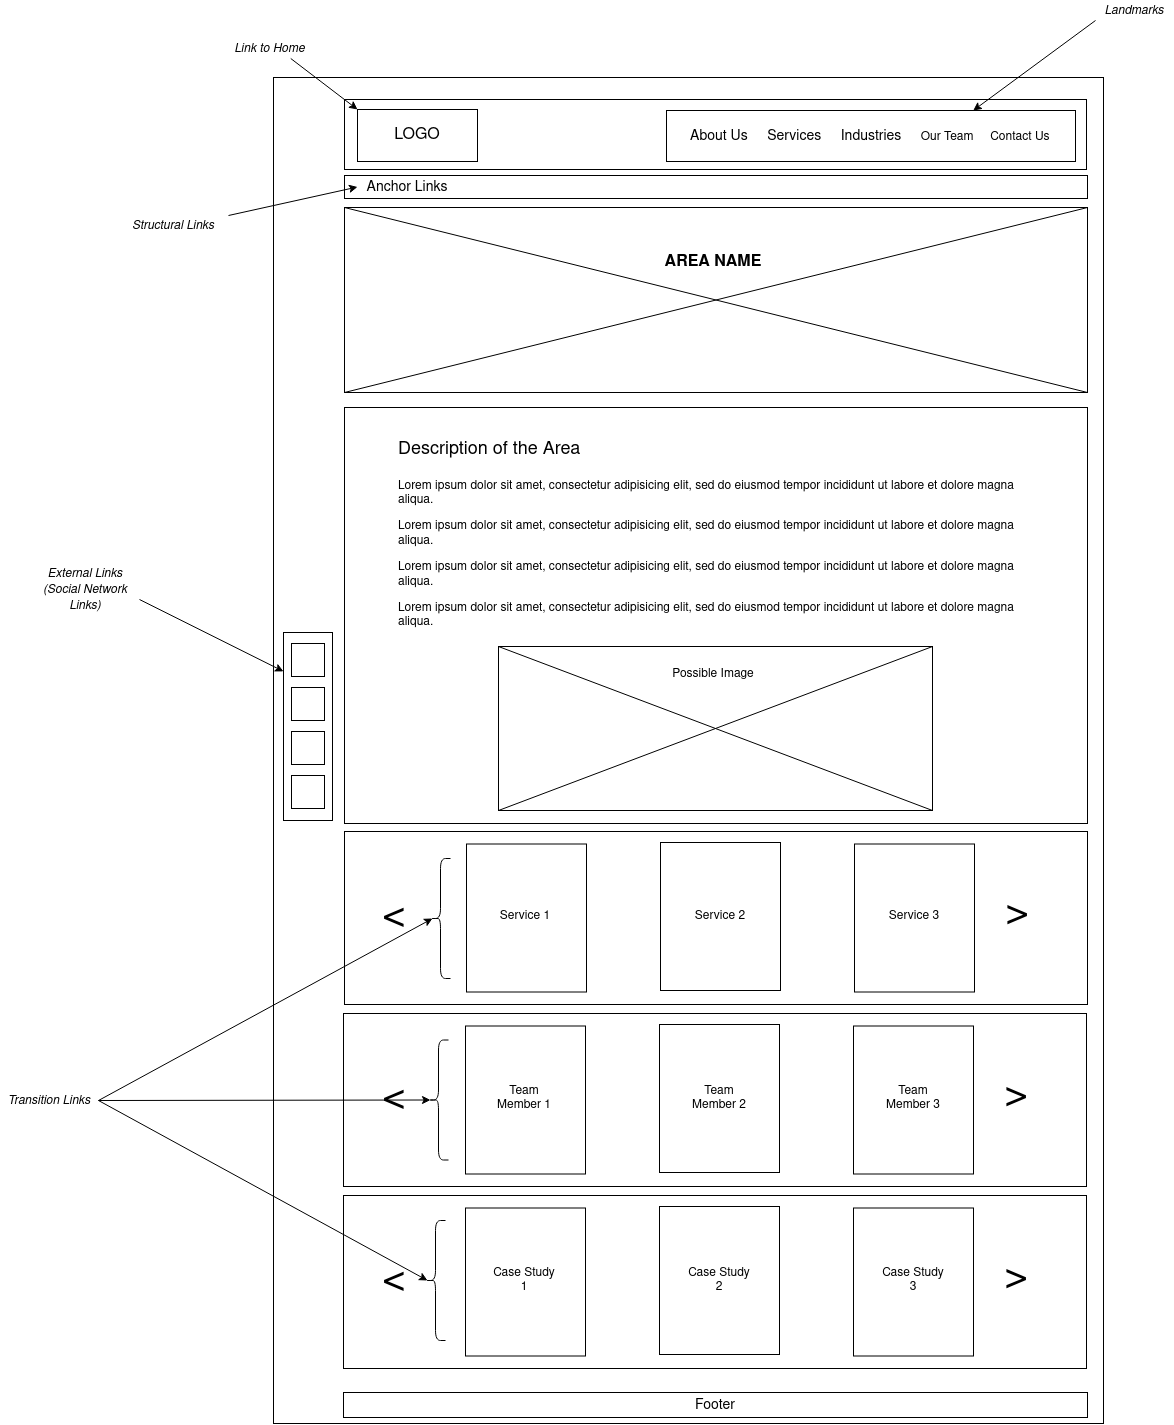

The diagram above was exported from draw.io. Its source (the exported page's mxGraphModel, read from the mxfile embedded in the PNG):
<mxGraphModel dx="2650" dy="1580" grid="0" gridSize="10" guides="1" tooltips="1" connect="1" arrows="1" fold="1" page="0" pageScale="1" pageWidth="1100" pageHeight="850" background="none" math="0" shadow="0">
  <root>
    <mxCell id="0" />
    <mxCell id="1" parent="0" />
    <mxCell id="CYJnyLpGrIlCyg3LrzTW-3" value="" style="rounded=0;whiteSpace=wrap;html=1;fillColor=none;" vertex="1" parent="1">
      <mxGeometry x="14" y="-75" width="830" height="1346" as="geometry" />
    </mxCell>
    <mxCell id="CYJnyLpGrIlCyg3LrzTW-4" value="" style="rounded=0;whiteSpace=wrap;html=1;fillColor=none;" vertex="1" parent="1">
      <mxGeometry x="85" y="-53" width="742" height="70" as="geometry" />
    </mxCell>
    <mxCell id="CYJnyLpGrIlCyg3LrzTW-6" value="&lt;font style=&quot;font-size: 16px&quot;&gt;LOGO&lt;/font&gt;" style="rounded=0;whiteSpace=wrap;html=1;fillColor=none;" vertex="1" parent="1">
      <mxGeometry x="98" y="-43" width="120" height="52" as="geometry" />
    </mxCell>
    <mxCell id="CYJnyLpGrIlCyg3LrzTW-14" value="" style="rounded=0;whiteSpace=wrap;html=1;strokeColor=#000000;fillColor=none;" vertex="1" parent="1">
      <mxGeometry x="407" y="-42" width="409" height="51" as="geometry" />
    </mxCell>
    <mxCell id="CYJnyLpGrIlCyg3LrzTW-15" value="&lt;font style=&quot;font-size: 14px&quot;&gt;About Us&amp;nbsp;&amp;nbsp;&amp;nbsp;&amp;nbsp; Services&amp;nbsp;&amp;nbsp;&amp;nbsp;&amp;nbsp; Industries&amp;nbsp;&amp;nbsp;&amp;nbsp;&amp;nbsp; &lt;/font&gt;Our Team&amp;nbsp;&amp;nbsp;&amp;nbsp;&amp;nbsp; Contact Us" style="text;html=1;strokeColor=none;fillColor=none;align=left;verticalAlign=middle;whiteSpace=wrap;rounded=0;" vertex="1" parent="1">
      <mxGeometry x="429" y="-26.5" width="373" height="20" as="geometry" />
    </mxCell>
    <mxCell id="CYJnyLpGrIlCyg3LrzTW-16" value="&lt;i&gt;Landmarks&lt;/i&gt;" style="text;html=1;strokeColor=none;fillColor=none;align=center;verticalAlign=middle;whiteSpace=wrap;rounded=0;" vertex="1" parent="1">
      <mxGeometry x="836" y="-152" width="78" height="20" as="geometry" />
    </mxCell>
    <mxCell id="CYJnyLpGrIlCyg3LrzTW-18" value="" style="endArrow=classic;html=1;entryX=0.75;entryY=0;entryDx=0;entryDy=0;exitX=0;exitY=1;exitDx=0;exitDy=0;" edge="1" parent="1" source="CYJnyLpGrIlCyg3LrzTW-16" target="CYJnyLpGrIlCyg3LrzTW-14">
      <mxGeometry width="50" height="50" relative="1" as="geometry">
        <mxPoint x="879" y="-68" as="sourcePoint" />
        <mxPoint x="929" y="-118" as="targetPoint" />
      </mxGeometry>
    </mxCell>
    <mxCell id="CYJnyLpGrIlCyg3LrzTW-19" value="" style="endArrow=classic;html=1;entryX=0;entryY=0;entryDx=0;entryDy=0;exitX=0.75;exitY=1;exitDx=0;exitDy=0;" edge="1" parent="1" source="CYJnyLpGrIlCyg3LrzTW-20" target="CYJnyLpGrIlCyg3LrzTW-6">
      <mxGeometry width="50" height="50" relative="1" as="geometry">
        <mxPoint x="18" y="-91.00000000000011" as="sourcePoint" />
        <mxPoint x="68" y="-141" as="targetPoint" />
      </mxGeometry>
    </mxCell>
    <mxCell id="CYJnyLpGrIlCyg3LrzTW-20" value="&lt;i&gt;Link to Home&lt;/i&gt;" style="text;html=1;strokeColor=none;fillColor=none;align=center;verticalAlign=middle;whiteSpace=wrap;rounded=0;" vertex="1" parent="1">
      <mxGeometry x="-31" y="-114" width="83" height="20" as="geometry" />
    </mxCell>
    <mxCell id="CYJnyLpGrIlCyg3LrzTW-21" value="" style="rounded=0;whiteSpace=wrap;html=1;fillColor=none;strokeColor=#000000;" vertex="1" parent="1">
      <mxGeometry x="85" y="23" width="743" height="23" as="geometry" />
    </mxCell>
    <mxCell id="CYJnyLpGrIlCyg3LrzTW-22" value="&lt;font style=&quot;font-size: 14px&quot;&gt;Anchor Links&lt;/font&gt;" style="text;html=1;strokeColor=none;fillColor=none;align=center;verticalAlign=middle;whiteSpace=wrap;rounded=0;" vertex="1" parent="1">
      <mxGeometry x="98" y="26.5" width="100" height="16" as="geometry" />
    </mxCell>
    <mxCell id="CYJnyLpGrIlCyg3LrzTW-23" value="&lt;i&gt;Structural Links&lt;/i&gt;" style="text;html=1;strokeColor=none;fillColor=none;align=center;verticalAlign=middle;whiteSpace=wrap;rounded=0;" vertex="1" parent="1">
      <mxGeometry x="-141" y="63" width="110" height="20" as="geometry" />
    </mxCell>
    <mxCell id="CYJnyLpGrIlCyg3LrzTW-24" value="" style="endArrow=classic;html=1;entryX=0;entryY=0.5;entryDx=0;entryDy=0;exitX=1;exitY=0;exitDx=0;exitDy=0;" edge="1" parent="1" source="CYJnyLpGrIlCyg3LrzTW-23" target="CYJnyLpGrIlCyg3LrzTW-22">
      <mxGeometry width="50" height="50" relative="1" as="geometry">
        <mxPoint x="-22" y="31.999999999999886" as="sourcePoint" />
        <mxPoint x="28" y="-18" as="targetPoint" />
      </mxGeometry>
    </mxCell>
    <mxCell id="CYJnyLpGrIlCyg3LrzTW-25" value="" style="rounded=0;whiteSpace=wrap;html=1;fillColor=none;strokeColor=#000000;" vertex="1" parent="1">
      <mxGeometry x="85" y="55" width="743" height="185" as="geometry" />
    </mxCell>
    <mxCell id="CYJnyLpGrIlCyg3LrzTW-27" value="" style="endArrow=none;html=1;entryX=0;entryY=0;entryDx=0;entryDy=0;exitX=1;exitY=1;exitDx=0;exitDy=0;" edge="1" parent="1" source="CYJnyLpGrIlCyg3LrzTW-25" target="CYJnyLpGrIlCyg3LrzTW-25">
      <mxGeometry width="50" height="50" relative="1" as="geometry">
        <mxPoint x="494" y="106" as="sourcePoint" />
        <mxPoint x="544" y="56" as="targetPoint" />
      </mxGeometry>
    </mxCell>
    <mxCell id="CYJnyLpGrIlCyg3LrzTW-28" value="" style="endArrow=none;html=1;entryX=1;entryY=0;entryDx=0;entryDy=0;exitX=0;exitY=1;exitDx=0;exitDy=0;" edge="1" parent="1" source="CYJnyLpGrIlCyg3LrzTW-25" target="CYJnyLpGrIlCyg3LrzTW-25">
      <mxGeometry width="50" height="50" relative="1" as="geometry">
        <mxPoint x="494" y="106" as="sourcePoint" />
        <mxPoint x="544" y="56" as="targetPoint" />
      </mxGeometry>
    </mxCell>
    <mxCell id="CYJnyLpGrIlCyg3LrzTW-29" value="&lt;b&gt;&lt;font style=&quot;font-size: 16px&quot;&gt;AREA NAME&lt;br&gt;&lt;/font&gt;&lt;/b&gt;" style="text;html=1;strokeColor=none;fillColor=none;align=center;verticalAlign=middle;whiteSpace=wrap;rounded=0;" vertex="1" parent="1">
      <mxGeometry x="392" y="100" width="124" height="20" as="geometry" />
    </mxCell>
    <mxCell id="CYJnyLpGrIlCyg3LrzTW-30" value="" style="rounded=0;whiteSpace=wrap;html=1;fillColor=none;strokeColor=#000000;" vertex="1" parent="1">
      <mxGeometry x="85" y="255" width="743" height="416" as="geometry" />
    </mxCell>
    <mxCell id="CYJnyLpGrIlCyg3LrzTW-31" value="&lt;h1&gt;&lt;span style=&quot;font-weight: normal&quot;&gt;&lt;font style=&quot;font-size: 18px&quot;&gt;Description of the Area&lt;/font&gt;&lt;/span&gt;&lt;br&gt;&lt;/h1&gt;&lt;p&gt;Lorem ipsum dolor sit amet, consectetur adipisicing elit, sed do eiusmod tempor incididunt ut labore et dolore magna aliqua. &lt;br&gt;&lt;/p&gt;&lt;p&gt;Lorem ipsum dolor sit amet, consectetur adipisicing elit, sed do eiusmod tempor incididunt ut labore et dolore magna aliqua.&lt;/p&gt;&lt;p&gt;Lorem ipsum dolor sit amet, consectetur adipisicing elit, sed do eiusmod tempor incididunt ut labore et dolore magna aliqua.&lt;/p&gt;&lt;p&gt;Lorem ipsum dolor sit amet, consectetur adipisicing elit, sed do eiusmod tempor incididunt ut labore et dolore magna aliqua.&lt;/p&gt;" style="text;html=1;strokeColor=none;fillColor=none;spacing=5;spacingTop=-20;whiteSpace=wrap;overflow=hidden;rounded=0;" vertex="1" parent="1">
      <mxGeometry x="134" y="276" width="644" height="218" as="geometry" />
    </mxCell>
    <mxCell id="CYJnyLpGrIlCyg3LrzTW-32" value="" style="rounded=0;whiteSpace=wrap;html=1;strokeColor=#000000;fillColor=none;" vertex="1" parent="1">
      <mxGeometry x="239" y="494" width="434" height="164" as="geometry" />
    </mxCell>
    <mxCell id="CYJnyLpGrIlCyg3LrzTW-33" value="" style="endArrow=none;html=1;entryX=1;entryY=1;entryDx=0;entryDy=0;exitX=0;exitY=0;exitDx=0;exitDy=0;" edge="1" parent="1" source="CYJnyLpGrIlCyg3LrzTW-32" target="CYJnyLpGrIlCyg3LrzTW-32">
      <mxGeometry width="50" height="50" relative="1" as="geometry">
        <mxPoint x="494" y="443" as="sourcePoint" />
        <mxPoint x="544" y="393" as="targetPoint" />
      </mxGeometry>
    </mxCell>
    <mxCell id="CYJnyLpGrIlCyg3LrzTW-34" value="" style="endArrow=none;html=1;entryX=1;entryY=0;entryDx=0;entryDy=0;exitX=0;exitY=1;exitDx=0;exitDy=0;" edge="1" parent="1" source="CYJnyLpGrIlCyg3LrzTW-32" target="CYJnyLpGrIlCyg3LrzTW-32">
      <mxGeometry width="50" height="50" relative="1" as="geometry">
        <mxPoint x="494" y="443" as="sourcePoint" />
        <mxPoint x="544" y="393" as="targetPoint" />
      </mxGeometry>
    </mxCell>
    <mxCell id="CYJnyLpGrIlCyg3LrzTW-35" value="Possible Image" style="text;html=1;strokeColor=none;fillColor=none;align=center;verticalAlign=middle;whiteSpace=wrap;rounded=0;" vertex="1" parent="1">
      <mxGeometry x="353" y="512" width="202" height="20" as="geometry" />
    </mxCell>
    <mxCell id="CYJnyLpGrIlCyg3LrzTW-36" value="" style="rounded=0;whiteSpace=wrap;html=1;fillColor=none;strokeColor=#000000;" vertex="1" parent="1">
      <mxGeometry x="85" y="679" width="743" height="173" as="geometry" />
    </mxCell>
    <mxCell id="CYJnyLpGrIlCyg3LrzTW-37" value="" style="rounded=0;whiteSpace=wrap;html=1;fillColor=none;strokeColor=#000000;" vertex="1" parent="1">
      <mxGeometry x="207" y="691.5" width="120" height="148" as="geometry" />
    </mxCell>
    <mxCell id="CYJnyLpGrIlCyg3LrzTW-38" value="" style="rounded=0;whiteSpace=wrap;html=1;fillColor=none;strokeColor=#000000;" vertex="1" parent="1">
      <mxGeometry x="401" y="690" width="120" height="148" as="geometry" />
    </mxCell>
    <mxCell id="CYJnyLpGrIlCyg3LrzTW-39" value="" style="rounded=0;whiteSpace=wrap;html=1;fillColor=none;strokeColor=#000000;" vertex="1" parent="1">
      <mxGeometry x="595" y="691.5" width="120" height="148" as="geometry" />
    </mxCell>
    <mxCell id="CYJnyLpGrIlCyg3LrzTW-41" value="&lt;font style=&quot;font-size: 40px&quot;&gt;&amp;lt;&lt;/font&gt;" style="text;html=1;strokeColor=none;fillColor=none;align=center;verticalAlign=middle;whiteSpace=wrap;rounded=0;" vertex="1" parent="1">
      <mxGeometry x="115" y="741.5" width="40" height="45" as="geometry" />
    </mxCell>
    <mxCell id="CYJnyLpGrIlCyg3LrzTW-42" value="&lt;font style=&quot;font-size: 40px&quot;&gt;&amp;lt;&lt;/font&gt;" style="text;html=1;strokeColor=none;fillColor=none;align=center;verticalAlign=middle;whiteSpace=wrap;rounded=0;rotation=-180;" vertex="1" parent="1">
      <mxGeometry x="738" y="743" width="40" height="45" as="geometry" />
    </mxCell>
    <mxCell id="CYJnyLpGrIlCyg3LrzTW-43" value="Service 1" style="text;html=1;strokeColor=none;fillColor=none;align=center;verticalAlign=middle;whiteSpace=wrap;rounded=0;" vertex="1" parent="1">
      <mxGeometry x="233" y="754" width="66" height="20" as="geometry" />
    </mxCell>
    <mxCell id="CYJnyLpGrIlCyg3LrzTW-45" value="Service 2" style="text;html=1;strokeColor=none;fillColor=none;align=center;verticalAlign=middle;whiteSpace=wrap;rounded=0;" vertex="1" parent="1">
      <mxGeometry x="428" y="754" width="66" height="20" as="geometry" />
    </mxCell>
    <mxCell id="CYJnyLpGrIlCyg3LrzTW-46" value="Service 3" style="text;html=1;strokeColor=none;fillColor=none;align=center;verticalAlign=middle;whiteSpace=wrap;rounded=0;" vertex="1" parent="1">
      <mxGeometry x="622" y="754" width="66" height="20" as="geometry" />
    </mxCell>
    <mxCell id="CYJnyLpGrIlCyg3LrzTW-48" value="" style="group" vertex="1" connectable="0" parent="1">
      <mxGeometry x="84" y="861" width="743" height="173" as="geometry" />
    </mxCell>
    <mxCell id="CYJnyLpGrIlCyg3LrzTW-49" value="" style="rounded=0;whiteSpace=wrap;html=1;fillColor=none;strokeColor=#000000;" vertex="1" parent="CYJnyLpGrIlCyg3LrzTW-48">
      <mxGeometry width="743" height="173" as="geometry" />
    </mxCell>
    <mxCell id="CYJnyLpGrIlCyg3LrzTW-50" value="" style="rounded=0;whiteSpace=wrap;html=1;fillColor=none;strokeColor=#000000;" vertex="1" parent="CYJnyLpGrIlCyg3LrzTW-48">
      <mxGeometry x="122" y="12.5" width="120" height="148" as="geometry" />
    </mxCell>
    <mxCell id="CYJnyLpGrIlCyg3LrzTW-51" value="" style="rounded=0;whiteSpace=wrap;html=1;fillColor=none;strokeColor=#000000;" vertex="1" parent="CYJnyLpGrIlCyg3LrzTW-48">
      <mxGeometry x="316" y="11" width="120" height="148" as="geometry" />
    </mxCell>
    <mxCell id="CYJnyLpGrIlCyg3LrzTW-52" value="" style="rounded=0;whiteSpace=wrap;html=1;fillColor=none;strokeColor=#000000;" vertex="1" parent="CYJnyLpGrIlCyg3LrzTW-48">
      <mxGeometry x="510" y="12.5" width="120" height="148" as="geometry" />
    </mxCell>
    <mxCell id="CYJnyLpGrIlCyg3LrzTW-53" value="&lt;font style=&quot;font-size: 40px&quot;&gt;&amp;lt;&lt;/font&gt;" style="text;html=1;strokeColor=none;fillColor=none;align=center;verticalAlign=middle;whiteSpace=wrap;rounded=0;" vertex="1" parent="CYJnyLpGrIlCyg3LrzTW-48">
      <mxGeometry x="31" y="62.5" width="40" height="45" as="geometry" />
    </mxCell>
    <mxCell id="CYJnyLpGrIlCyg3LrzTW-54" value="&lt;font style=&quot;font-size: 40px&quot;&gt;&amp;lt;&lt;/font&gt;" style="text;html=1;strokeColor=none;fillColor=none;align=center;verticalAlign=middle;whiteSpace=wrap;rounded=0;rotation=-180;" vertex="1" parent="CYJnyLpGrIlCyg3LrzTW-48">
      <mxGeometry x="653" y="64" width="40" height="45" as="geometry" />
    </mxCell>
    <mxCell id="CYJnyLpGrIlCyg3LrzTW-55" value="Team Member 1" style="text;html=1;strokeColor=none;fillColor=none;align=center;verticalAlign=middle;whiteSpace=wrap;rounded=0;" vertex="1" parent="CYJnyLpGrIlCyg3LrzTW-48">
      <mxGeometry x="148" y="75" width="66" height="20" as="geometry" />
    </mxCell>
    <mxCell id="CYJnyLpGrIlCyg3LrzTW-56" value="Team Member 2" style="text;html=1;strokeColor=none;fillColor=none;align=center;verticalAlign=middle;whiteSpace=wrap;rounded=0;" vertex="1" parent="CYJnyLpGrIlCyg3LrzTW-48">
      <mxGeometry x="343" y="75" width="66" height="20" as="geometry" />
    </mxCell>
    <mxCell id="CYJnyLpGrIlCyg3LrzTW-57" value="Team Member 3" style="text;html=1;strokeColor=none;fillColor=none;align=center;verticalAlign=middle;whiteSpace=wrap;rounded=0;" vertex="1" parent="CYJnyLpGrIlCyg3LrzTW-48">
      <mxGeometry x="537" y="75" width="66" height="20" as="geometry" />
    </mxCell>
    <mxCell id="CYJnyLpGrIlCyg3LrzTW-79" value="" style="shape=curlyBracket;whiteSpace=wrap;html=1;rounded=1;strokeColor=#000000;fillColor=none;" vertex="1" parent="CYJnyLpGrIlCyg3LrzTW-48">
      <mxGeometry x="85" y="26.5" width="20" height="120" as="geometry" />
    </mxCell>
    <mxCell id="CYJnyLpGrIlCyg3LrzTW-58" value="" style="group" vertex="1" connectable="0" parent="1">
      <mxGeometry x="84" y="1043" width="743" height="173" as="geometry" />
    </mxCell>
    <mxCell id="CYJnyLpGrIlCyg3LrzTW-59" value="" style="rounded=0;whiteSpace=wrap;html=1;fillColor=none;strokeColor=#000000;" vertex="1" parent="CYJnyLpGrIlCyg3LrzTW-58">
      <mxGeometry width="743" height="173" as="geometry" />
    </mxCell>
    <mxCell id="CYJnyLpGrIlCyg3LrzTW-60" value="" style="rounded=0;whiteSpace=wrap;html=1;fillColor=none;strokeColor=#000000;" vertex="1" parent="CYJnyLpGrIlCyg3LrzTW-58">
      <mxGeometry x="122" y="12.5" width="120" height="148" as="geometry" />
    </mxCell>
    <mxCell id="CYJnyLpGrIlCyg3LrzTW-61" value="" style="rounded=0;whiteSpace=wrap;html=1;fillColor=none;strokeColor=#000000;" vertex="1" parent="CYJnyLpGrIlCyg3LrzTW-58">
      <mxGeometry x="316" y="11" width="120" height="148" as="geometry" />
    </mxCell>
    <mxCell id="CYJnyLpGrIlCyg3LrzTW-62" value="" style="rounded=0;whiteSpace=wrap;html=1;fillColor=none;strokeColor=#000000;" vertex="1" parent="CYJnyLpGrIlCyg3LrzTW-58">
      <mxGeometry x="510" y="12.5" width="120" height="148" as="geometry" />
    </mxCell>
    <mxCell id="CYJnyLpGrIlCyg3LrzTW-63" value="&lt;font style=&quot;font-size: 40px&quot;&gt;&amp;lt;&lt;/font&gt;" style="text;html=1;strokeColor=none;fillColor=none;align=center;verticalAlign=middle;whiteSpace=wrap;rounded=0;" vertex="1" parent="CYJnyLpGrIlCyg3LrzTW-58">
      <mxGeometry x="31" y="62.5" width="40" height="45" as="geometry" />
    </mxCell>
    <mxCell id="CYJnyLpGrIlCyg3LrzTW-64" value="&lt;font style=&quot;font-size: 40px&quot;&gt;&amp;lt;&lt;/font&gt;" style="text;html=1;strokeColor=none;fillColor=none;align=center;verticalAlign=middle;whiteSpace=wrap;rounded=0;rotation=-180;" vertex="1" parent="CYJnyLpGrIlCyg3LrzTW-58">
      <mxGeometry x="653" y="64" width="40" height="45" as="geometry" />
    </mxCell>
    <mxCell id="CYJnyLpGrIlCyg3LrzTW-65" value="Case Study 1" style="text;html=1;strokeColor=none;fillColor=none;align=center;verticalAlign=middle;whiteSpace=wrap;rounded=0;" vertex="1" parent="CYJnyLpGrIlCyg3LrzTW-58">
      <mxGeometry x="148" y="75" width="66" height="20" as="geometry" />
    </mxCell>
    <mxCell id="CYJnyLpGrIlCyg3LrzTW-66" value="Case Study 2" style="text;html=1;strokeColor=none;fillColor=none;align=center;verticalAlign=middle;whiteSpace=wrap;rounded=0;" vertex="1" parent="CYJnyLpGrIlCyg3LrzTW-58">
      <mxGeometry x="343" y="75" width="66" height="20" as="geometry" />
    </mxCell>
    <mxCell id="CYJnyLpGrIlCyg3LrzTW-67" value="&lt;div&gt;Case Study 3&lt;/div&gt;" style="text;html=1;strokeColor=none;fillColor=none;align=center;verticalAlign=middle;whiteSpace=wrap;rounded=0;" vertex="1" parent="CYJnyLpGrIlCyg3LrzTW-58">
      <mxGeometry x="537" y="75" width="66" height="20" as="geometry" />
    </mxCell>
    <mxCell id="CYJnyLpGrIlCyg3LrzTW-80" value="" style="shape=curlyBracket;whiteSpace=wrap;html=1;rounded=1;strokeColor=#000000;fillColor=none;" vertex="1" parent="CYJnyLpGrIlCyg3LrzTW-58">
      <mxGeometry x="82" y="25" width="20" height="120" as="geometry" />
    </mxCell>
    <mxCell id="CYJnyLpGrIlCyg3LrzTW-68" value="&lt;font style=&quot;font-size: 14px&quot;&gt;Footer&lt;/font&gt;" style="rounded=0;whiteSpace=wrap;html=1;strokeColor=#000000;fillColor=none;" vertex="1" parent="1">
      <mxGeometry x="84" y="1240" width="744" height="25" as="geometry" />
    </mxCell>
    <mxCell id="CYJnyLpGrIlCyg3LrzTW-69" value="" style="rounded=0;whiteSpace=wrap;html=1;strokeColor=#000000;fillColor=none;" vertex="1" parent="1">
      <mxGeometry x="24" y="480" width="49" height="188" as="geometry" />
    </mxCell>
    <mxCell id="CYJnyLpGrIlCyg3LrzTW-70" value="" style="whiteSpace=wrap;html=1;aspect=fixed;strokeColor=#000000;fillColor=none;" vertex="1" parent="1">
      <mxGeometry x="32" y="491" width="33" height="33" as="geometry" />
    </mxCell>
    <mxCell id="CYJnyLpGrIlCyg3LrzTW-71" value="" style="whiteSpace=wrap;html=1;aspect=fixed;strokeColor=#000000;fillColor=none;" vertex="1" parent="1">
      <mxGeometry x="32" y="535" width="33" height="33" as="geometry" />
    </mxCell>
    <mxCell id="CYJnyLpGrIlCyg3LrzTW-72" value="" style="whiteSpace=wrap;html=1;aspect=fixed;strokeColor=#000000;fillColor=none;" vertex="1" parent="1">
      <mxGeometry x="32" y="579" width="33" height="33" as="geometry" />
    </mxCell>
    <mxCell id="CYJnyLpGrIlCyg3LrzTW-73" value="" style="whiteSpace=wrap;html=1;aspect=fixed;strokeColor=#000000;fillColor=none;" vertex="1" parent="1">
      <mxGeometry x="32" y="623" width="33" height="33" as="geometry" />
    </mxCell>
    <mxCell id="CYJnyLpGrIlCyg3LrzTW-74" value="&lt;i&gt;External Links (Social Network Links)&lt;/i&gt;" style="text;html=1;strokeColor=none;fillColor=none;align=center;verticalAlign=middle;whiteSpace=wrap;rounded=0;" vertex="1" parent="1">
      <mxGeometry x="-228" y="427" width="108" height="20" as="geometry" />
    </mxCell>
    <mxCell id="CYJnyLpGrIlCyg3LrzTW-75" value="" style="endArrow=classic;html=1;entryX=0;entryY=0.207;entryDx=0;entryDy=0;entryPerimeter=0;exitX=1;exitY=1;exitDx=0;exitDy=0;" edge="1" parent="1" source="CYJnyLpGrIlCyg3LrzTW-74" target="CYJnyLpGrIlCyg3LrzTW-69">
      <mxGeometry width="50" height="50" relative="1" as="geometry">
        <mxPoint x="-111" y="601.9999999999999" as="sourcePoint" />
        <mxPoint x="-61" y="552" as="targetPoint" />
      </mxGeometry>
    </mxCell>
    <mxCell id="CYJnyLpGrIlCyg3LrzTW-78" value="" style="shape=curlyBracket;whiteSpace=wrap;html=1;rounded=1;strokeColor=#000000;fillColor=none;" vertex="1" parent="1">
      <mxGeometry x="171" y="706" width="20" height="120" as="geometry" />
    </mxCell>
    <mxCell id="CYJnyLpGrIlCyg3LrzTW-81" value="&lt;i&gt;Transition Links&lt;/i&gt;" style="text;html=1;strokeColor=none;fillColor=none;align=center;verticalAlign=middle;whiteSpace=wrap;rounded=0;" vertex="1" parent="1">
      <mxGeometry x="-259" y="938" width="98" height="20" as="geometry" />
    </mxCell>
    <mxCell id="CYJnyLpGrIlCyg3LrzTW-82" value="" style="endArrow=classic;html=1;entryX=0.1;entryY=0.5;entryDx=0;entryDy=0;entryPerimeter=0;exitX=1;exitY=0.5;exitDx=0;exitDy=0;" edge="1" parent="1" source="CYJnyLpGrIlCyg3LrzTW-81" target="CYJnyLpGrIlCyg3LrzTW-78">
      <mxGeometry width="50" height="50" relative="1" as="geometry">
        <mxPoint x="-127" y="877.9999999999999" as="sourcePoint" />
        <mxPoint x="-77" y="828" as="targetPoint" />
      </mxGeometry>
    </mxCell>
    <mxCell id="CYJnyLpGrIlCyg3LrzTW-83" value="" style="endArrow=classic;html=1;exitX=1;exitY=0.5;exitDx=0;exitDy=0;entryX=0.1;entryY=0.5;entryDx=0;entryDy=0;entryPerimeter=0;" edge="1" parent="1" source="CYJnyLpGrIlCyg3LrzTW-81" target="CYJnyLpGrIlCyg3LrzTW-79">
      <mxGeometry width="50" height="50" relative="1" as="geometry">
        <mxPoint x="-114" y="1003.9999999999999" as="sourcePoint" />
        <mxPoint x="-64" y="954" as="targetPoint" />
      </mxGeometry>
    </mxCell>
    <mxCell id="CYJnyLpGrIlCyg3LrzTW-84" value="" style="endArrow=classic;html=1;exitX=1;exitY=0.5;exitDx=0;exitDy=0;entryX=0.1;entryY=0.5;entryDx=0;entryDy=0;entryPerimeter=0;" edge="1" parent="1" source="CYJnyLpGrIlCyg3LrzTW-81" target="CYJnyLpGrIlCyg3LrzTW-80">
      <mxGeometry width="50" height="50" relative="1" as="geometry">
        <mxPoint x="-144" y="1051" as="sourcePoint" />
        <mxPoint x="-94" y="1001" as="targetPoint" />
      </mxGeometry>
    </mxCell>
  </root>
</mxGraphModel>